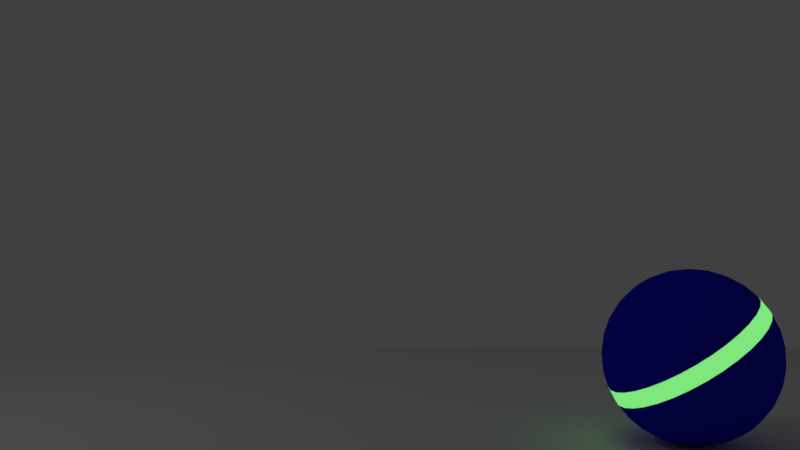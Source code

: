 # Source: labdaGurulas.blend  (saved by Blender 2.79.0; exported with 4.5.12 LTS)
import bpy
from mathutils import Matrix  # noqa: F401  (used for matrix-valued properties, if any)

bpy.ops.wm.read_factory_settings(use_empty=True)
scene = bpy.context.scene
scene.name = 'Scene'

# ---- collections
col_collection_1 = bpy.data.collections.new('Collection 1'); scene.collection.children.link(col_collection_1)

# ---- materials (node trees are filled in below, after node groups)
mat_kek = bpy.data.materials.new('Kek')
mat_kek.alpha_threshold = 0.0
mat_kek.roughness = 0.5
mat_neon = bpy.data.materials.new('Neon')
mat_neon.alpha_threshold = 0.0
mat_neon.roughness = 0.5

# ---- material node trees
mat_kek.use_nodes = True; mat_kek.node_tree.nodes.clear()
_N = mat_kek.node_tree.nodes; _L = mat_kek.node_tree.links
n0 = _N.new('ShaderNodeOutputMaterial'); n0.name = 'Material Output'; n0.location = (300, 300)
n1 = _N.new('ShaderNodeBsdfDiffuse'); n1.name = 'Diffuse BSDF'; n1.location = (10, 300)
n1.inputs[0].default_value = (0.01354, 0.01095, 0.8, 1.0)
_L.new(n1.outputs[0], n0.inputs[0])
n0.is_active_output = True
mat_neon.use_nodes = True; mat_neon.node_tree.nodes.clear()
_N = mat_neon.node_tree.nodes; _L = mat_neon.node_tree.links
n0 = _N.new('ShaderNodeOutputMaterial'); n0.name = 'Material Output'; n0.location = (300, 300)
n1 = _N.new('ShaderNodeEmission'); n1.name = 'Emission'; n1.location = (10, 300)
n1.inputs[0].default_value = (0.2075, 0.8, 0.2046, 1.0)
_L.new(n1.outputs[0], n0.inputs[0])
n0.is_active_output = True

# ---- world
world_world = bpy.data.worlds.new('World'); scene.world = world_world
world_world.color = (0.05088, 0.05088, 0.05088)
world_world.use_sun_shadow = False
world_world.sun_shadow_jitter_overblur = 0.0
world_world.cycles.sampling_method = 'MANUAL'

# ---- cameras
cam_camera = bpy.data.cameras.new('Camera')
cam_camera.clip_end = 100.0
cam_camera.lens = 35.0
cam_camera.sensor_width = 32.0
cam_camera.sensor_height = 18.0
cam_camera.ortho_scale = 7.314
cam_camera.dof.focus_distance = 0.0

# ---- lights
light_lamp = bpy.data.lights.new('Lamp', 'POINT')
light_lamp.transmission_factor = 0.0
light_lamp.cutoff_distance = 30.0
light_lamp.energy = 100.0
light_lamp.shadow_buffer_clip_start = 1.001
light_lamp.shadow_soft_size = 0.1
light_lamp.shadow_maximum_resolution = 0.006
light_lamp.use_absolute_resolution = True

# ---- meshes
me_grid = bpy.data.meshes.new('Grid')
me_grid.from_pydata([(-1.0, -1.0, 0.0), (-0.7778, -1.0, 0.0), (-0.5556, -1.0, 0.0), (-0.3333, -1.0, 0.0), (-0.1111, -1.0, 0.0), (0.1111, -1.0, 0.0), (0.3333, -1.0, 0.0), (0.5556, -1.0, 0.0), (0.7778, -1.0, 0.0), (1.0, -1.0, 0.0), (-1.0, -0.7778, 0.0), (-0.7778, -0.7778, 0.0), (-0.5556, -0.7778, 0.0), (-0.3333, -0.7778, 0.0), (-0.1111, -0.7778, 0.0), (0.1111, -0.7778, 0.0), (0.3333, -0.7778, 0.0), (0.5556, -0.7778, 0.0), (0.7778, -0.7778, 0.0), (1.0, -0.7778, 0.0), (-1.0, -0.5556, 0.0), (-0.7778, -0.5556, 0.0), (-0.5556, -0.5556, 0.0), (-0.3333, -0.5556, 0.0), (-0.1111, -0.5556, 0.0), (0.1111, -0.5556, 0.0), (0.3333, -0.5556, 0.0), (0.5556, -0.5556, 0.0), (0.7778, -0.5556, 0.0), (1.0, -0.5556, 0.0), (-1.0, -0.3333, 0.0), (-0.7778, -0.3333, 0.0), (-0.5556, -0.3333, 0.0), (-0.3333, -0.3333, 0.0), (-0.1111, -0.3333, 0.0), (0.1111, -0.3333, 0.0), (0.3333, -0.3333, 0.0), (0.5556, -0.3333, 0.0), (0.7778, -0.3333, 0.0), (1.0, -0.3333, 0.0), (-1.0, -0.1111, 0.0), (-0.7778, -0.1111, 0.0), (-0.5556, -0.1111, 0.0), (-0.3333, -0.1111, 0.0), (-0.1111, -0.1111, 0.0), (0.1111, -0.1111, 0.0), (0.3333, -0.1111, 0.0), (0.5556, -0.1111, 0.0), (0.7778, -0.1111, 0.0), (1.0, -0.1111, 0.0), (-1.0, 0.1111, 0.0), (-0.7778, 0.1111, 0.0), (-0.5556, 0.1111, 0.0), (-0.3333, 0.1111, 0.0), (-0.1111, 0.1111, 0.0), (0.1111, 0.1111, 0.0), (0.3333, 0.1111, 0.0), (0.5556, 0.1111, 0.0), (0.7778, 0.1111, 0.0), (1.0, 0.1111, 0.0), (-1.0, 0.3333, 0.0), (-0.7778, 0.3333, 0.0), (-0.5556, 0.3333, 0.0), (-0.3333, 0.3333, 0.0), (-0.1111, 0.3333, 0.0), (0.1111, 0.3333, 0.0), (0.3333, 0.3333, 0.0), (0.5556, 0.3333, 0.0), (0.7778, 0.3333, 0.0), (1.0, 0.3333, 0.0), (-1.0, 0.5556, 0.0), (-0.7778, 0.5556, 0.0), (-0.5556, 0.5556, 0.0), (-0.3333, 0.5556, 0.0), (-0.1111, 0.5556, 0.0), (0.1111, 0.5556, 0.0), (0.3333, 0.5556, 0.0), (0.5556, 0.5556, 0.0), (0.7778, 0.5556, 0.0), (1.0, 0.5556, 0.0), (-1.0, 0.7778, 0.0), (-0.7778, 0.7778, 0.0), (-0.5556, 0.7778, 0.0), (-0.3333, 0.7778, 0.0), (-0.1111, 0.7778, 0.0), (0.1111, 0.7778, 0.0), (0.3333, 0.7778, 0.0), (0.5556, 0.7778, 0.0), (0.7778, 0.7778, 0.0), (1.0, 0.7778, 0.0), (-1.0, 1.0, 0.0), (-0.7778, 1.0, 0.0), (-0.5556, 1.0, 0.0), (-0.3333, 1.0, 0.0), (-0.1111, 1.0, 0.0), (0.1111, 1.0, 0.0), (0.3333, 1.0, 0.0), (0.5556, 1.0, 0.0), (0.7778, 1.0, 0.0), (1.0, 1.0, 0.0)], [], [(0, 1, 11, 10), (1, 2, 12, 11), (2, 3, 13, 12), (3, 4, 14, 13), (4, 5, 15, 14), (5, 6, 16, 15), (6, 7, 17, 16), (7, 8, 18, 17), (8, 9, 19, 18), (10, 11, 21, 20), (11, 12, 22, 21), (12, 13, 23, 22), (13, 14, 24, 23), (14, 15, 25, 24), (15, 16, 26, 25), (16, 17, 27, 26), (17, 18, 28, 27), (18, 19, 29, 28), (20, 21, 31, 30), (21, 22, 32, 31), (22, 23, 33, 32), (23, 24, 34, 33), (24, 25, 35, 34), (25, 26, 36, 35), (26, 27, 37, 36), (27, 28, 38, 37), (28, 29, 39, 38), (30, 31, 41, 40), (31, 32, 42, 41), (32, 33, 43, 42), (33, 34, 44, 43), (34, 35, 45, 44), (35, 36, 46, 45), (36, 37, 47, 46), (37, 38, 48, 47), (38, 39, 49, 48), (40, 41, 51, 50), (41, 42, 52, 51), (42, 43, 53, 52), (43, 44, 54, 53), (44, 45, 55, 54), (45, 46, 56, 55), (46, 47, 57, 56), (47, 48, 58, 57), (48, 49, 59, 58), (50, 51, 61, 60), (51, 52, 62, 61), (52, 53, 63, 62), (53, 54, 64, 63), (54, 55, 65, 64), (55, 56, 66, 65), (56, 57, 67, 66), (57, 58, 68, 67), (58, 59, 69, 68), (60, 61, 71, 70), (61, 62, 72, 71), (62, 63, 73, 72), (63, 64, 74, 73), (64, 65, 75, 74), (65, 66, 76, 75), (66, 67, 77, 76), (67, 68, 78, 77), (68, 69, 79, 78), (70, 71, 81, 80), (71, 72, 82, 81), (72, 73, 83, 82), (73, 74, 84, 83), (74, 75, 85, 84), (75, 76, 86, 85), (76, 77, 87, 86), (77, 78, 88, 87), (78, 79, 89, 88), (80, 81, 91, 90), (81, 82, 92, 91), (82, 83, 93, 92), (83, 84, 94, 93), (84, 85, 95, 94), (85, 86, 96, 95), (86, 87, 97, 96), (87, 88, 98, 97), (88, 89, 99, 98)])
me_grid.use_remesh_preserve_volume = False
me_grid.use_remesh_preserve_attributes = False
me_grid.use_mirror_vertex_groups = False
me_grid.update()
me_sphere = bpy.data.meshes.new('Sphere')
me_sphere.from_pydata([(0.4916, 0.1951, 0.8487), (0.4631, 0.3827, 0.7995), (0.4167, 0.5556, 0.7195), (0.3544, 0.7071, 0.6119), (0.2785, 0.8315, 0.4808), (0.1918, 0.9239, 0.3311), (0.09778, 0.9808, 0.1688), (7.517e-08, 1.0, 8.32e-08), (-0.09778, 0.9808, -0.1688), (-0.4167, 0.5556, -0.7195), (0.5245, 0.1913, 0.8296), (0.5277, 0.3753, 0.762), (0.5105, 0.5449, 0.6652), (0.4738, 0.6935, 0.5427), (0.4188, 0.8155, 0.3995), (0.3478, 0.9061, 0.2408), (0.2634, 0.9619, 0.07292), (0.1688, 0.9808, -0.09778), (0.06779, 0.9619, -0.2647), (-0.03583, 0.9061, -0.4215), (-0.1381, 0.8155, -0.5621), (-0.235, 0.6935, -0.681), (-0.3229, 0.5449, -0.7738), (-0.3984, 0.3753, -0.8369), (-0.4586, 0.1913, -0.8678), (0.5562, 0.1802, 0.8113), (0.5898, 0.3536, 0.7261), (0.6007, 0.5133, 0.6129), (0.5886, 0.6533, 0.4763), (0.5538, 0.7682, 0.3213), (0.4977, 0.8536, 0.1539), (0.4226, 0.9061, -0.0193), (0.3311, 0.9239, -0.1918), (0.227, 0.9061, -0.3569), (0.1141, 0.8536, -0.5083), (-0.003114, 0.7682, -0.6402), (-0.1202, 0.6533, -0.7475), (-0.2328, 0.5133, -0.8261), (-0.3363, 0.3536, -0.8729), (-0.427, 0.1802, -0.8861), (0.5854, 0.1622, 0.7944), (0.647, 0.3182, 0.6929), (0.6838, 0.4619, 0.5648), (0.6943, 0.5879, 0.415), (0.6782, 0.6913, 0.2492), (0.636, 0.7682, 0.07389), (0.5693, 0.8155, -0.1043), (0.4808, 0.8315, -0.2785), (0.3737, 0.8155, -0.4419), (0.2524, 0.7682, -0.5884), (0.1213, 0.6913, -0.7123), (-0.01446, 0.5879, -0.8088), (-0.1496, 0.4619, -0.8742), (-0.2791, 0.3182, -0.906), (-0.3978, 0.1622, -0.903), (0.6109, 0.1379, 0.7796), (0.6972, 0.2706, 0.6638), (0.7567, 0.3928, 0.5226), (0.7871, 0.5, 0.3613), (0.7872, 0.5879, 0.1861), (0.7571, 0.6533, 0.003721), (0.6979, 0.6935, -0.1788), (0.6119, 0.7071, -0.3544), (0.5023, 0.6935, -0.5164), (0.3735, 0.6533, -0.6586), (0.2303, 0.5879, -0.7754), (0.07826, 0.5, -0.8625), (-0.07679, 0.3928, -0.9164), (-0.2289, 0.2706, -0.9351), (-0.3722, 0.1379, -0.9178), (0.6319, 0.1084, 0.7674), (0.7384, 0.2126, 0.64), (0.8165, 0.3087, 0.488), (0.8632, 0.3928, 0.3172), (0.8767, 0.4619, 0.1342), (0.8565, 0.5133, -0.05386), (0.8035, 0.5449, -0.2399), (0.7195, 0.5556, -0.4167), (0.6079, 0.5449, -0.5775), (0.4729, 0.5133, -0.7162), (0.3198, 0.4619, -0.8273), (0.1544, 0.3928, -0.9066), (-0.017, 0.3087, -0.951), (-0.1877, 0.2126, -0.9589), (-0.3512, 0.1084, -0.93), (0.6475, 0.07466, 0.7584), (0.769, 0.1464, 0.6223), (0.8609, 0.2126, 0.4622), (0.9197, 0.2706, 0.2845), (0.9432, 0.3182, 0.09574), (0.9304, 0.3536, -0.09666), (0.8819, 0.3753, -0.2853), (0.7995, 0.3827, -0.4631), (0.6863, 0.3753, -0.623), (0.5468, 0.3536, -0.759), (0.3863, 0.3182, -0.8658), (0.2109, 0.2706, -0.9393), (0.02742, 0.2126, -0.9768), (-0.1571, 0.1464, -0.9767), (-0.3356, 0.07466, -0.939), (0.6571, 0.03806, 0.7528), (0.7878, 0.07466, 0.6113), (0.8882, 0.1084, 0.4464), (0.9545, 0.1379, 0.2643), (0.9841, 0.1622, 0.07202), (0.9759, 0.1802, -0.123), (0.9302, 0.1913, -0.3133), (0.8487, 0.1951, -0.4916), (0.7346, 0.1913, -0.6509), (0.5923, 0.1802, -0.7853), (0.4272, 0.1622, -0.8895), (0.2457, 0.1379, -0.9595), (0.05478, 0.1084, -0.9926), (-0.1383, 0.07466, -0.9876), (-0.326, 0.03806, -0.9446), (0.6604, -3.157e-07, 0.7509), (0.7942, -3.163e-07, 0.6077), (0.8975, -3.17e-07, 0.441), (0.9663, -3.325e-07, 0.2575), (0.9979, -3.548e-07, 0.06402), (0.9913, -3.019e-07, -0.1319), (0.9465, -4.267e-07, -0.3228), (0.8653, -4.161e-07, -0.5012), (0.7509, -4.339e-07, -0.6604), (0.6077, -2.714e-07, -0.7942), (0.441, -3.754e-07, -0.8975), (0.2575, -3.587e-07, -0.9663), (0.06402, -3.777e-07, -0.9979), (-0.1319, -3.357e-07, -0.9913), (-0.3228, -3.335e-07, -0.9465), (0.6571, -0.03806, 0.7528), (0.7878, -0.07466, 0.6113), (0.8882, -0.1084, 0.4464), (0.9545, -0.138, 0.2643), (0.9841, -0.1622, 0.07202), (0.9759, -0.1802, -0.123), (0.9302, -0.1913, -0.3133), (0.8487, -0.1951, -0.4916), (0.7346, -0.1913, -0.6509), (0.5923, -0.1802, -0.7853), (0.4272, -0.1622, -0.8895), (0.2457, -0.138, -0.9595), (0.05478, -0.1084, -0.9926), (-0.1383, -0.07466, -0.9876), (-0.326, -0.03806, -0.9446), (0.6475, -0.07466, 0.7584), (0.769, -0.1464, 0.6223), (0.8609, -0.2126, 0.4622), (0.9197, -0.2706, 0.2845), (0.9432, -0.3182, 0.09574), (0.9304, -0.3536, -0.09666), (0.8819, -0.3753, -0.2853), (0.7995, -0.3827, -0.4631), (0.6863, -0.3753, -0.623), (0.5468, -0.3536, -0.759), (0.3863, -0.3182, -0.8658), (0.2109, -0.2706, -0.9393), (0.02742, -0.2126, -0.9768), (-0.1571, -0.1464, -0.9767), (-0.3356, -0.07466, -0.939), (0.6319, -0.1084, 0.7674), (0.7384, -0.2126, 0.64), (0.8165, -0.3087, 0.488), (0.8632, -0.3928, 0.3172), (0.8767, -0.4619, 0.1342), (0.8565, -0.5133, -0.05386), (0.8035, -0.5449, -0.2399), (0.7195, -0.5556, -0.4167), (0.6079, -0.5449, -0.5775), (0.4729, -0.5133, -0.7162), (0.3198, -0.4619, -0.8273), (0.1544, -0.3928, -0.9066), (-0.017, -0.3087, -0.951), (-0.1877, -0.2126, -0.9589), (-0.3512, -0.1084, -0.93), (0.6109, -0.138, 0.7796), (0.6972, -0.2706, 0.6638), (0.7567, -0.3928, 0.5226), (0.7871, -0.5, 0.3613), (0.7872, -0.5879, 0.1861), (0.7571, -0.6533, 0.003721), (0.6979, -0.6935, -0.1788), (0.6119, -0.7071, -0.3544), (0.5023, -0.6935, -0.5164), (0.3735, -0.6533, -0.6586), (0.2303, -0.5879, -0.7754), (0.07826, -0.5, -0.8625), (-0.07679, -0.3928, -0.9164), (-0.2289, -0.2706, -0.9351), (-0.3722, -0.138, -0.9178), (0.5854, -0.1622, 0.7944), (0.647, -0.3182, 0.6929), (0.6838, -0.4619, 0.5648), (0.6943, -0.5879, 0.415), (0.6782, -0.6913, 0.2492), (0.636, -0.7682, 0.07389), (0.5693, -0.8155, -0.1043), (0.4808, -0.8315, -0.2785), (0.3737, -0.8155, -0.4419), (0.2524, -0.7682, -0.5884), (0.1213, -0.6913, -0.7123), (-0.01446, -0.5879, -0.8088), (-0.1496, -0.4619, -0.8742), (-0.2791, -0.3182, -0.906), (-0.3978, -0.1622, -0.903), (-0.5012, -3.444e-07, -0.8653), (0.5562, -0.1802, 0.8113), (0.5898, -0.3536, 0.7261), (0.6007, -0.5133, 0.6129), (0.5886, -0.6533, 0.4763), (0.5538, -0.7682, 0.3213), (0.4977, -0.8536, 0.1539), (0.4226, -0.9061, -0.0193), (0.3311, -0.9239, -0.1918), (0.227, -0.9061, -0.3569), (0.1141, -0.8536, -0.5083), (-0.003114, -0.7682, -0.6402), (-0.1202, -0.6533, -0.7475), (-0.2328, -0.5133, -0.8261), (-0.3363, -0.3536, -0.8729), (-0.427, -0.1802, -0.8861), (0.5245, -0.1913, 0.8296), (0.5277, -0.3753, 0.762), (0.5105, -0.5449, 0.6652), (0.4738, -0.6935, 0.5427), (0.4188, -0.8155, 0.3995), (0.3478, -0.9061, 0.2408), (0.2634, -0.9619, 0.07292), (0.1688, -0.9808, -0.09778), (0.06779, -0.9619, -0.2647), (-0.03583, -0.9061, -0.4215), (-0.1381, -0.8155, -0.5621), (-0.235, -0.6935, -0.681), (-0.3229, -0.5449, -0.7738), (-0.3984, -0.3753, -0.8369), (-0.4586, -0.1913, -0.8678), (0.4916, -0.1951, 0.8487), (0.4631, -0.3827, 0.7995), (0.4167, -0.5556, 0.7195), (0.3544, -0.7071, 0.6119), (0.2785, -0.8315, 0.4808), (0.1918, -0.9239, 0.3311), (0.09778, -0.9808, 0.1688), (-5.764e-08, -1.0, 2.03e-07), (-0.09778, -0.9808, -0.1688), (-0.1918, -0.9239, -0.3311), (-0.2785, -0.8315, -0.4808), (-0.3544, -0.7071, -0.6119), (-0.4167, -0.5556, -0.7195), (-0.4631, -0.3827, -0.7995), (-0.4916, -0.1951, -0.8487), (0.4586, -0.1913, 0.8678), (0.3984, -0.3753, 0.8369), (0.3229, -0.5449, 0.7738), (0.235, -0.6935, 0.681), (0.1381, -0.8155, 0.5621), (0.03583, -0.9061, 0.4215), (-0.06779, -0.9619, 0.2647), (-0.1688, -0.9808, 0.09778), (-0.2634, -0.9619, -0.07292), (-0.3478, -0.9061, -0.2408), (-0.4188, -0.8155, -0.3995), (-0.4738, -0.6935, -0.5427), (-0.5105, -0.5449, -0.6652), (-0.5277, -0.3753, -0.762), (-0.5245, -0.1913, -0.8296), (0.427, -0.1802, 0.8861), (0.3363, -0.3536, 0.8729), (0.2328, -0.5133, 0.8261), (0.1202, -0.6533, 0.7475), (0.003114, -0.7682, 0.6402), (-0.1141, -0.8536, 0.5083), (-0.227, -0.9061, 0.3569), (-0.3311, -0.9239, 0.1918), (-0.4226, -0.9061, 0.0193), (-0.4977, -0.8536, -0.1539), (-0.5538, -0.7682, -0.3213), (-0.5886, -0.6533, -0.4763), (-0.6007, -0.5133, -0.6129), (-0.5898, -0.3536, -0.7261), (-0.5562, -0.1802, -0.8113), (0.3978, -0.1622, 0.903), (0.2791, -0.3182, 0.906), (0.1496, -0.4619, 0.8742), (0.01446, -0.5879, 0.8088), (-0.1213, -0.6913, 0.7123), (-0.2524, -0.7682, 0.5884), (-0.3737, -0.8155, 0.4419), (-0.4808, -0.8315, 0.2785), (-0.5693, -0.8155, 0.1043), (-0.636, -0.7682, -0.07389), (-0.6782, -0.6913, -0.2492), (-0.6943, -0.5879, -0.415), (-0.6838, -0.4619, -0.5648), (-0.647, -0.3182, -0.6929), (-0.5854, -0.1622, -0.7944), (0.5012, -5.377e-07, 0.8653), (0.3722, -0.138, 0.9178), (0.2289, -0.2706, 0.9351), (0.07679, -0.3928, 0.9164), (-0.07826, -0.5, 0.8625), (-0.2303, -0.5879, 0.7754), (-0.3735, -0.6533, 0.6586), (-0.5023, -0.6935, 0.5164), (-0.6119, -0.7071, 0.3544), (-0.6979, -0.6935, 0.1788), (-0.7571, -0.6533, -0.003721), (-0.7872, -0.5879, -0.1861), (-0.7871, -0.5, -0.3613), (-0.7567, -0.3928, -0.5226), (-0.6972, -0.2706, -0.6638), (-0.6109, -0.1379, -0.7796), (0.3512, -0.1084, 0.93), (0.1877, -0.2126, 0.9589), (0.017, -0.3087, 0.951), (-0.1544, -0.3928, 0.9066), (-0.3198, -0.4619, 0.8273), (-0.4729, -0.5133, 0.7162), (-0.6079, -0.5449, 0.5775), (-0.7195, -0.5556, 0.4167), (-0.8035, -0.5449, 0.2399), (-0.8565, -0.5133, 0.05387), (-0.8767, -0.4619, -0.1342), (-0.8632, -0.3928, -0.3172), (-0.8165, -0.3087, -0.488), (-0.7384, -0.2126, -0.64), (-0.6319, -0.1084, -0.7674), (0.3356, -0.07466, 0.939), (0.1571, -0.1464, 0.9767), (-0.02742, -0.2126, 0.9768), (-0.2109, -0.2706, 0.9393), (-0.3863, -0.3182, 0.8658), (-0.5468, -0.3536, 0.759), (-0.6863, -0.3753, 0.623), (-0.7995, -0.3827, 0.4631), (-0.8819, -0.3753, 0.2853), (-0.9304, -0.3536, 0.09666), (-0.9432, -0.3182, -0.09574), (-0.9197, -0.2706, -0.2845), (-0.8609, -0.2126, -0.4622), (-0.769, -0.1464, -0.6223), (-0.6475, -0.07466, -0.7584), (0.326, -0.03806, 0.9446), (0.1383, -0.07466, 0.9876), (-0.05478, -0.1084, 0.9926), (-0.2457, -0.1379, 0.9595), (-0.4272, -0.1622, 0.8895), (-0.5923, -0.1802, 0.7853), (-0.7346, -0.1913, 0.6509), (-0.8487, -0.1951, 0.4916), (-0.9302, -0.1913, 0.3133), (-0.9759, -0.1802, 0.123), (-0.9841, -0.1622, -0.07202), (-0.9545, -0.1379, -0.2643), (-0.8882, -0.1084, -0.4464), (-0.7878, -0.07466, -0.6113), (-0.6571, -0.03806, -0.7528), (0.3228, -2.863e-07, 0.9465), (0.1319, -2.505e-07, 0.9913), (-0.06402, -2.458e-07, 0.9979), (-0.2575, -1.456e-07, 0.9663), (-0.441, -9.903e-08, 0.8975), (-0.6077, -2.776e-07, 0.7942), (-0.7509, -5.545e-08, 0.6604), (-0.8653, -1.031e-07, 0.5012), (-0.9465, -6.269e-08, 0.3228), (-0.9913, -2.918e-07, 0.1319), (-0.9979, -1.197e-07, -0.06402), (-0.9663, -1.718e-07, -0.2575), (-0.8975, -2.543e-07, -0.441), (-0.7942, -2.55e-07, -0.6077), (-0.6604, -3.264e-07, -0.7509), (0.326, 0.03806, 0.9446), (0.1383, 0.07466, 0.9876), (-0.05478, 0.1084, 0.9926), (-0.2457, 0.1379, 0.9595), (-0.4272, 0.1622, 0.8895), (-0.5923, 0.1802, 0.7853), (-0.7346, 0.1913, 0.6509), (-0.8487, 0.1951, 0.4916), (-0.9302, 0.1913, 0.3133), (-0.9759, 0.1802, 0.123), (-0.9841, 0.1622, -0.07202), (-0.9545, 0.1379, -0.2643), (-0.8882, 0.1084, -0.4464), (-0.7878, 0.07466, -0.6113), (-0.6571, 0.03806, -0.7528), (0.3356, 0.07466, 0.939), (0.1571, 0.1464, 0.9767), (-0.02742, 0.2126, 0.9768), (-0.2109, 0.2706, 0.9393), (-0.3863, 0.3182, 0.8658), (-0.5468, 0.3536, 0.759), (-0.6863, 0.3753, 0.623), (-0.7995, 0.3827, 0.4631), (-0.8819, 0.3753, 0.2853), (-0.9304, 0.3536, 0.09666), (-0.9432, 0.3182, -0.09574), (-0.9197, 0.2706, -0.2845), (-0.8609, 0.2126, -0.4622), (-0.769, 0.1464, -0.6223), (-0.6475, 0.07466, -0.7584), (0.3512, 0.1084, 0.93), (0.1877, 0.2126, 0.9589), (0.017, 0.3087, 0.951), (-0.1544, 0.3928, 0.9066), (-0.3198, 0.4619, 0.8273), (-0.4729, 0.5133, 0.7162), (-0.6079, 0.5449, 0.5775), (-0.7195, 0.5556, 0.4167), (-0.8035, 0.5449, 0.2399), (-0.8565, 0.5133, 0.05386), (-0.8767, 0.4619, -0.1342), (-0.8632, 0.3928, -0.3172), (-0.8165, 0.3087, -0.488), (-0.7384, 0.2126, -0.64), (-0.6319, 0.1084, -0.7674), (0.3722, 0.1379, 0.9178), (0.2289, 0.2706, 0.9351), (0.07679, 0.3928, 0.9164), (-0.07826, 0.5, 0.8625), (-0.2303, 0.5879, 0.7754), (-0.3735, 0.6533, 0.6586), (-0.5023, 0.6935, 0.5164), (-0.6119, 0.7071, 0.3544), (-0.6979, 0.6935, 0.1788), (-0.7571, 0.6533, -0.003721), (-0.7872, 0.5879, -0.1861), (-0.7871, 0.5, -0.3613), (-0.7567, 0.3928, -0.5226), (-0.6972, 0.2706, -0.6638), (-0.6109, 0.1379, -0.7796), (0.3978, 0.1622, 0.903), (0.2791, 0.3182, 0.906), (0.1496, 0.4619, 0.8742), (0.01446, 0.5879, 0.8088), (-0.1213, 0.6913, 0.7123), (-0.2524, 0.7682, 0.5884), (-0.3737, 0.8155, 0.4419), (-0.4808, 0.8315, 0.2785), (-0.5693, 0.8155, 0.1043), (-0.636, 0.7682, -0.07389), (-0.6782, 0.6913, -0.2492), (-0.6943, 0.5879, -0.415), (-0.6838, 0.4619, -0.5648), (-0.647, 0.3182, -0.6929), (-0.5854, 0.1622, -0.7944), (0.427, 0.1802, 0.8861), (0.3363, 0.3536, 0.8729), (0.2328, 0.5133, 0.8261), (0.1202, 0.6533, 0.7475), (0.003114, 0.7682, 0.6402), (-0.1141, 0.8536, 0.5083), (-0.227, 0.9061, 0.3569), (-0.3311, 0.9239, 0.1918), (-0.4226, 0.9061, 0.0193), (-0.4977, 0.8536, -0.1539), (-0.5538, 0.7682, -0.3213), (-0.5886, 0.6533, -0.4763), (-0.6007, 0.5133, -0.6129), (-0.5898, 0.3536, -0.7261), (-0.5562, 0.1802, -0.8113), (0.4586, 0.1913, 0.8678), (0.3984, 0.3753, 0.8369), (0.3229, 0.5449, 0.7738), (0.235, 0.6935, 0.681), (0.1381, 0.8155, 0.5621), (0.03583, 0.9061, 0.4215), (-0.06779, 0.9619, 0.2647), (-0.1688, 0.9808, 0.09778), (-0.2634, 0.9619, -0.07292), (-0.3478, 0.9061, -0.2408), (-0.4188, 0.8155, -0.3995), (-0.4738, 0.6935, -0.5427), (-0.5105, 0.5449, -0.6652), (-0.5277, 0.3753, -0.762), (-0.5245, 0.1913, -0.8296), (-0.1918, 0.9239, -0.3311), (-0.2785, 0.8315, -0.4808), (-0.3544, 0.7071, -0.6119), (-0.4631, 0.3827, -0.7995), (-0.4916, 0.1951, -0.8487)], [], [(477, 8, 18, 19), (2, 1, 11, 12), (478, 477, 19, 20), (3, 2, 12, 13), (479, 478, 20, 21), (4, 3, 13, 14), (9, 479, 21, 22), (5, 4, 14, 15), (480, 9, 22, 23), (6, 5, 15, 16), (481, 480, 23, 24), (7, 6, 16, 17), (0, 296, 10), (205, 481, 24), (8, 7, 17, 18), (1, 0, 10, 11), (18, 17, 32, 33), (11, 10, 25, 26), (19, 18, 33, 34), (12, 11, 26, 27), (20, 19, 34, 35), (13, 12, 27, 28), (21, 20, 35, 36), (14, 13, 28, 29), (22, 21, 36, 37), (15, 14, 29, 30), (23, 22, 37, 38), (16, 15, 30, 31), (24, 23, 38, 39), (17, 16, 31, 32), (10, 296, 25), (205, 24, 39), (37, 36, 51, 52), (30, 29, 44, 45), (38, 37, 52, 53), (31, 30, 45, 46), (39, 38, 53, 54), (32, 31, 46, 47), (25, 296, 40), (205, 39, 54), (33, 32, 47, 48), (26, 25, 40, 41), (34, 33, 48, 49), (27, 26, 41, 42), (35, 34, 49, 50), (28, 27, 42, 43), (36, 35, 50, 51), (29, 28, 43, 44), (41, 40, 55, 56), (49, 48, 63, 64), (42, 41, 56, 57), (50, 49, 64, 65), (43, 42, 57, 58), (51, 50, 65, 66), (44, 43, 58, 59), (52, 51, 66, 67), (45, 44, 59, 60), (53, 52, 67, 68), (46, 45, 60, 61), (54, 53, 68, 69), (47, 46, 61, 62), (40, 296, 55), (205, 54, 69), (48, 47, 62, 63), (60, 59, 74, 75), (68, 67, 82, 83), (61, 60, 75, 76), (69, 68, 83, 84), (62, 61, 76, 77), (55, 296, 70), (205, 69, 84), (63, 62, 77, 78), (56, 55, 70, 71), (64, 63, 78, 79), (57, 56, 71, 72), (65, 64, 79, 80), (58, 57, 72, 73), (66, 65, 80, 81), (59, 58, 73, 74), (67, 66, 81, 82), (79, 78, 93, 94), (72, 71, 86, 87), (80, 79, 94, 95), (73, 72, 87, 88), (81, 80, 95, 96), (74, 73, 88, 89), (82, 81, 96, 97), (75, 74, 89, 90), (83, 82, 97, 98), (76, 75, 90, 91), (84, 83, 98, 99), (77, 76, 91, 92), (70, 296, 85), (205, 84, 99), (78, 77, 92, 93), (71, 70, 85, 86), (98, 97, 112, 113), (91, 90, 105, 106), (99, 98, 113, 114), (92, 91, 106, 107), (85, 296, 100), (205, 99, 114), (93, 92, 107, 108), (86, 85, 100, 101), (94, 93, 108, 109), (87, 86, 101, 102), (95, 94, 109, 110), (88, 87, 102, 103), (96, 95, 110, 111), (89, 88, 103, 104), (97, 96, 111, 112), (90, 89, 104, 105), (110, 109, 124, 125), (103, 102, 117, 118), (111, 110, 125, 126), (104, 103, 118, 119), (112, 111, 126, 127), (105, 104, 119, 120), (113, 112, 127, 128), (106, 105, 120, 121), (114, 113, 128, 129), (107, 106, 121, 122), (100, 296, 115), (205, 114, 129), (108, 107, 122, 123), (101, 100, 115, 116), (109, 108, 123, 124), (102, 101, 116, 117), (129, 128, 143, 144), (122, 121, 136, 137), (115, 296, 130), (205, 129, 144), (123, 122, 137, 138), (116, 115, 130, 131), (124, 123, 138, 139), (117, 116, 131, 132), (125, 124, 139, 140), (118, 117, 132, 133), (126, 125, 140, 141), (119, 118, 133, 134), (127, 126, 141, 142), (120, 119, 134, 135), (128, 127, 142, 143), (121, 120, 135, 136), (133, 132, 147, 148), (141, 140, 155, 156), (134, 133, 148, 149), (142, 141, 156, 157), (135, 134, 149, 150), (143, 142, 157, 158), (136, 135, 150, 151), (144, 143, 158, 159), (137, 136, 151, 152), (130, 296, 145), (205, 144, 159), (138, 137, 152, 153), (131, 130, 145, 146), (139, 138, 153, 154), (132, 131, 146, 147), (140, 139, 154, 155), (152, 151, 166, 167), (145, 296, 160), (205, 159, 174), (153, 152, 167, 168), (146, 145, 160, 161), (154, 153, 168, 169), (147, 146, 161, 162), (155, 154, 169, 170), (148, 147, 162, 163), (156, 155, 170, 171), (149, 148, 163, 164), (157, 156, 171, 172), (150, 149, 164, 165), (158, 157, 172, 173), (151, 150, 165, 166), (159, 158, 173, 174), (171, 170, 185, 186), (164, 163, 178, 179), (172, 171, 186, 187), (165, 164, 179, 180), (173, 172, 187, 188), (166, 165, 180, 181), (174, 173, 188, 189), (167, 166, 181, 182), (160, 296, 175), (205, 174, 189), (168, 167, 182, 183), (161, 160, 175, 176), (169, 168, 183, 184), (162, 161, 176, 177), (170, 169, 184, 185), (163, 162, 177, 178), (175, 296, 190), (205, 189, 204), (183, 182, 197, 198), (176, 175, 190, 191), (184, 183, 198, 199), (177, 176, 191, 192), (185, 184, 199, 200), (178, 177, 192, 193), (186, 185, 200, 201), (179, 178, 193, 194), (187, 186, 201, 202), (180, 179, 194, 195), (188, 187, 202, 203), (181, 180, 195, 196), (189, 188, 203, 204), (182, 181, 196, 197), (194, 193, 209, 210), (202, 201, 217, 218), (195, 194, 210, 211), (203, 202, 218, 219), (196, 195, 211, 212), (204, 203, 219, 220), (197, 196, 212, 213), (190, 296, 206), (205, 204, 220), (198, 197, 213, 214), (191, 190, 206, 207), (199, 198, 214, 215), (192, 191, 207, 208), (200, 199, 215, 216), (193, 192, 208, 209), (201, 200, 216, 217), (214, 213, 228, 229), (207, 206, 221, 222), (215, 214, 229, 230), (208, 207, 222, 223), (216, 215, 230, 231), (209, 208, 223, 224), (217, 216, 231, 232), (210, 209, 224, 225), (218, 217, 232, 233), (211, 210, 225, 226), (219, 218, 233, 234), (212, 211, 226, 227), (220, 219, 234, 235), (213, 212, 227, 228), (206, 296, 221), (205, 220, 235), (233, 232, 247, 248), (226, 225, 240, 241), (234, 233, 248, 249), (227, 226, 241, 242), (235, 234, 249, 250), (228, 227, 242, 243), (221, 296, 236), (205, 235, 250), (229, 228, 243, 244), (222, 221, 236, 237), (230, 229, 244, 245), (223, 222, 237, 238), (231, 230, 245, 246), (224, 223, 238, 239), (232, 231, 246, 247), (225, 224, 239, 240), (245, 244, 259, 260), (238, 237, 252, 253), (246, 245, 260, 261), (239, 238, 253, 254), (247, 246, 261, 262), (240, 239, 254, 255), (248, 247, 262, 263), (241, 240, 255, 256), (249, 248, 263, 264), (242, 241, 256, 257), (250, 249, 264, 265), (243, 242, 257, 258), (236, 296, 251), (205, 250, 265), (244, 243, 258, 259), (237, 236, 251, 252), (264, 263, 278, 279), (257, 256, 271, 272), (265, 264, 279, 280), (258, 257, 272, 273), (251, 296, 266), (205, 265, 280), (259, 258, 273, 274), (252, 251, 266, 267), (260, 259, 274, 275), (253, 252, 267, 268), (261, 260, 275, 276), (254, 253, 268, 269), (262, 261, 276, 277), (255, 254, 269, 270), (263, 262, 277, 278), (256, 255, 270, 271), (268, 267, 282, 283), (276, 275, 290, 291), (269, 268, 283, 284), (277, 276, 291, 292), (270, 269, 284, 285), (278, 277, 292, 293), (271, 270, 285, 286), (279, 278, 293, 294), (272, 271, 286, 287), (280, 279, 294, 295), (273, 272, 287, 288), (266, 296, 281), (205, 280, 295), (274, 273, 288, 289), (267, 266, 281, 282), (275, 274, 289, 290), (287, 286, 302, 303), (295, 294, 310, 311), (288, 287, 303, 304), (281, 296, 297), (205, 295, 311), (289, 288, 304, 305), (282, 281, 297, 298), (290, 289, 305, 306), (283, 282, 298, 299), (291, 290, 306, 307), (284, 283, 299, 300), (292, 291, 307, 308), (285, 284, 300, 301), (293, 292, 308, 309), (286, 285, 301, 302), (294, 293, 309, 310), (307, 306, 321, 322), (300, 299, 314, 315), (308, 307, 322, 323), (301, 300, 315, 316), (309, 308, 323, 324), (302, 301, 316, 317), (310, 309, 324, 325), (303, 302, 317, 318), (311, 310, 325, 326), (304, 303, 318, 319), (297, 296, 312), (205, 311, 326), (305, 304, 319, 320), (298, 297, 312, 313), (306, 305, 320, 321), (299, 298, 313, 314), (326, 325, 340, 341), (319, 318, 333, 334), (312, 296, 327), (205, 326, 341), (320, 319, 334, 335), (313, 312, 327, 328), (321, 320, 335, 336), (314, 313, 328, 329), (322, 321, 336, 337), (315, 314, 329, 330), (323, 322, 337, 338), (316, 315, 330, 331), (324, 323, 338, 339), (317, 316, 331, 332), (325, 324, 339, 340), (318, 317, 332, 333), (330, 329, 344, 345), (338, 337, 352, 353), (331, 330, 345, 346), (339, 338, 353, 354), (332, 331, 346, 347), (340, 339, 354, 355), (333, 332, 347, 348), (341, 340, 355, 356), (334, 333, 348, 349), (327, 296, 342), (205, 341, 356), (335, 334, 349, 350), (328, 327, 342, 343), (336, 335, 350, 351), (329, 328, 343, 344), (337, 336, 351, 352), (349, 348, 363, 364), (342, 296, 357), (205, 356, 371), (350, 349, 364, 365), (343, 342, 357, 358), (351, 350, 365, 366), (344, 343, 358, 359), (352, 351, 366, 367), (345, 344, 359, 360), (353, 352, 367, 368), (346, 345, 360, 361), (354, 353, 368, 369), (347, 346, 361, 362), (355, 354, 369, 370), (348, 347, 362, 363), (356, 355, 370, 371), (368, 367, 382, 383), (361, 360, 375, 376), (369, 368, 383, 384), (362, 361, 376, 377), (370, 369, 384, 385), (363, 362, 377, 378), (371, 370, 385, 386), (364, 363, 378, 379), (357, 296, 372), (205, 371, 386), (365, 364, 379, 380), (358, 357, 372, 373), (366, 365, 380, 381), (359, 358, 373, 374), (367, 366, 381, 382), (360, 359, 374, 375), (205, 386, 401), (380, 379, 394, 395), (373, 372, 387, 388), (381, 380, 395, 396), (374, 373, 388, 389), (382, 381, 396, 397), (375, 374, 389, 390), (383, 382, 397, 398), (376, 375, 390, 391), (384, 383, 398, 399), (377, 376, 391, 392), (385, 384, 399, 400), (378, 377, 392, 393), (386, 385, 400, 401), (379, 378, 393, 394), (372, 296, 387), (399, 398, 413, 414), (392, 391, 406, 407), (400, 399, 414, 415), (393, 392, 407, 408), (401, 400, 415, 416), (394, 393, 408, 409), (387, 296, 402), (205, 401, 416), (395, 394, 409, 410), (388, 387, 402, 403), (396, 395, 410, 411), (389, 388, 403, 404), (397, 396, 411, 412), (390, 389, 404, 405), (398, 397, 412, 413), (391, 390, 405, 406), (403, 402, 417, 418), (411, 410, 425, 426), (404, 403, 418, 419), (412, 411, 426, 427), (405, 404, 419, 420), (413, 412, 427, 428), (406, 405, 420, 421), (414, 413, 428, 429), (407, 406, 421, 422), (415, 414, 429, 430), (408, 407, 422, 423), (416, 415, 430, 431), (409, 408, 423, 424), (402, 296, 417), (205, 416, 431), (410, 409, 424, 425), (422, 421, 436, 437), (430, 429, 444, 445), (423, 422, 437, 438), (431, 430, 445, 446), (424, 423, 438, 439), (417, 296, 432), (205, 431, 446), (425, 424, 439, 440), (418, 417, 432, 433), (426, 425, 440, 441), (419, 418, 433, 434), (427, 426, 441, 442), (420, 419, 434, 435), (428, 427, 442, 443), (421, 420, 435, 436), (429, 428, 443, 444), (441, 440, 455, 456), (434, 433, 448, 449), (442, 441, 456, 457), (435, 434, 449, 450), (443, 442, 457, 458), (436, 435, 450, 451), (444, 443, 458, 459), (437, 436, 451, 452), (445, 444, 459, 460), (438, 437, 452, 453), (446, 445, 460, 461), (439, 438, 453, 454), (432, 296, 447), (205, 446, 461), (440, 439, 454, 455), (433, 432, 447, 448), (460, 459, 474, 475), (453, 452, 467, 468), (461, 460, 475, 476), (454, 453, 468, 469), (447, 296, 462), (205, 461, 476), (455, 454, 469, 470), (448, 447, 462, 463), (456, 455, 470, 471), (449, 448, 463, 464), (457, 456, 471, 472), (450, 449, 464, 465), (458, 457, 472, 473), (451, 450, 465, 466), (459, 458, 473, 474), (452, 451, 466, 467), (464, 463, 1, 2), (472, 471, 477, 478), (465, 464, 2, 3), (473, 472, 478, 479), (466, 465, 3, 4), (474, 473, 479, 9), (467, 466, 4, 5), (475, 474, 9, 480), (468, 467, 5, 6), (476, 475, 480, 481), (469, 468, 6, 7), (462, 296, 0), (205, 476, 481), (470, 469, 7, 8), (463, 462, 0, 1), (471, 470, 8, 477)])
me_sphere.polygons.foreach_set('use_smooth', [True] * 512)
me_sphere.polygons.foreach_set('material_index', [0, 0, 0, 0, 0, 0, 0, 0, 0, 0, 0, 1, 0, 0, 0, 0, 0, 0, 0, 0, 0, 0, 0, 0, 0, 0, 0, 0, 0, 1, 0, 0, 0, 0, 0, 0, 0, 1, 0, 0, 0, 0, 0, 0, 0, 0, 0, 0, 0, 0, 0, 0, 0, 0, 0, 0, 0, 0, 0, 0, 1, 0, 0, 0, 0, 0, 0, 0, 1, 0, 0, 0, 0, 0, 0, 0, 0, 0, 0, 0, 0, 0, 0, 0, 0, 0, 0, 0, 0, 0, 0, 1, 0, 0, 0, 0, 0, 0, 0, 1, 0, 0, 0, 0, 0, 0, 0, 0, 0, 0, 0, 0, 0, 0, 0, 0, 0, 0, 0, 0, 0, 1, 0, 0, 0, 0, 0, 0, 0, 1, 0, 0, 0, 0, 0, 0, 0, 0, 0, 0, 0, 0, 0, 0, 0, 0, 0, 0, 0, 0, 0, 0, 1, 0, 0, 0, 0, 0, 0, 0, 1, 0, 0, 0, 0, 0, 0, 0, 0, 0, 0, 0, 0, 0, 0, 0, 0, 0, 0, 0, 0, 0, 0, 1, 0, 0, 0, 0, 0, 0, 0, 0, 0, 0, 0, 0, 0, 0, 0, 0, 0, 0, 0, 0, 0, 0, 0, 1, 0, 0, 0, 0, 0, 0, 1, 0, 0, 0, 0, 0, 0, 0, 0, 0, 0, 0, 0, 0, 0, 0, 0, 0, 0, 0, 0, 0, 0, 1, 0, 0, 0, 0, 0, 0, 0, 1, 0, 0, 0, 0, 0, 0, 0, 0, 0, 0, 0, 0, 0, 0, 0, 0, 0, 0, 0, 0, 0, 1, 0, 0, 0, 0, 0, 0, 0, 1, 0, 0, 0, 0, 0, 0, 0, 0, 0, 0, 0, 0, 0, 0, 0, 0, 0, 0, 0, 0, 0, 0, 1, 0, 0, 0, 0, 0, 0, 0, 1, 0, 0, 0, 0, 0, 0, 0, 0, 0, 0, 0, 0, 0, 0, 0, 0, 0, 0, 0, 0, 0, 0, 1, 0, 0, 0, 0, 0, 0, 0, 1, 0, 0, 0, 0, 0, 0, 0, 0, 0, 0, 0, 0, 0, 0, 0, 0, 0, 0, 0, 0, 0, 0, 1, 0, 0, 0, 0, 0, 0, 0, 1, 0, 0, 0, 0, 0, 0, 0, 0, 0, 0, 0, 0, 0, 0, 0, 0, 0, 0, 0, 0, 0, 0, 1, 0, 0, 0, 0, 0, 0, 0, 0, 0, 0, 0, 0, 0, 0, 0, 0, 0, 0, 0, 0, 0, 0, 1, 0, 0, 0, 0, 0, 0, 1, 0, 0, 0, 0, 0, 0, 0, 0, 0, 0, 0, 0, 0, 0, 0, 0, 0, 0, 0, 0, 0, 0, 1, 0, 0, 0, 0, 0, 0, 0, 1, 0, 0, 0, 0, 0, 0, 0, 0, 0, 0, 0, 0, 0, 0, 0, 0, 0, 0, 0, 0, 0, 0, 1, 0, 0, 0, 0, 0, 0, 0, 1, 0, 0, 0, 0, 0, 0, 0, 0, 0, 0, 0, 0, 0, 0, 0, 0, 0, 0, 0, 0, 0, 0, 1, 0, 0, 0, 0, 0])
me_sphere.materials.append(mat_kek)
me_sphere.materials.append(mat_neon)
me_sphere.use_remesh_preserve_volume = False
me_sphere.use_remesh_preserve_attributes = False
me_sphere.use_mirror_vertex_groups = False
me_sphere.update()

# ---- objects
ob_grid = bpy.data.objects.new('Grid', me_grid)
ob_sphere = bpy.data.objects.new('Sphere', me_sphere)
ob_lamp = bpy.data.objects.new('Lamp', light_lamp)
ob_camera = bpy.data.objects.new('Camera', cam_camera)

# ---- transforms, parenting, visibility, modifiers, constraints
ob_grid.location = (0.0, 0.0, 0.0)
ob_grid.scale = (8.022, 8.022, 8.022)
ob_grid.lineart.crease_threshold = 0.0
ob_sphere.location = (3.327, 0.0, 1.0)
ob_sphere.rotation_euler = (0.0, 5.166, 0.0)
ob_sphere.lineart.crease_threshold = 0.0
ob_lamp.location = (-6.613, -1.445, 8.783)
ob_lamp.rotation_euler = (0.6503, 0.05522, 1.866)
ob_lamp.lock_rotations_4d = False
ob_lamp.empty_display_type = 'ARROWS'
ob_lamp.color = (0.0, 0.0, 0.0, 0.0)
ob_lamp.lineart.crease_threshold = 0.0
ob_camera.location = (0.0, -10.0, 2.5)
ob_camera.rotation_euler = (1.571, 0.0, 0.0)
ob_camera.lock_rotations_4d = False
ob_camera.empty_display_type = 'ARROWS'
ob_camera.color = (0.0, 0.0, 0.0, 0.0)
ob_camera.display_type = 'WIRE'
ob_camera.lineart.crease_threshold = 0.0

# ---- collection membership
col_collection_1.objects.link(ob_grid)
col_collection_1.objects.link(ob_sphere)
col_collection_1.objects.link(ob_lamp)
col_collection_1.objects.link(ob_camera)

# ---- scene / render settings (as saved in the file)
scene.camera = ob_camera
scene.frame_start = 1; scene.frame_end = 130; scene.frame_set(120)
scene.render.engine = 'CYCLES'
scene.render.image_settings.file_format = 'FFMPEG'
scene.render.image_settings.color_mode = 'RGB'
scene.render.resolution_percentage = 50
scene.render.dither_intensity = 0.0
scene.cycles.use_denoising = False
scene.cycles.samples = 128
scene.cycles.sampling_pattern = 'TABULATED_SOBOL'
scene.cycles.use_adaptive_sampling = False
scene.cycles.use_light_tree = False
scene.cycles.blur_glossy = 0.0
scene.cycles.sample_clamp_indirect = 0.0
scene.view_settings.view_transform = 'Standard'
bpy.context.view_layer.update()
